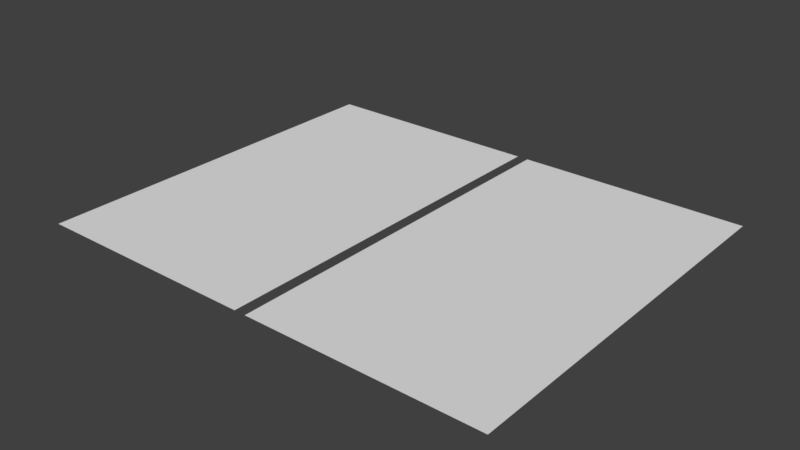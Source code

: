 # Source: bookPlane.blend  (saved by Blender 2.77.0; exported with 4.5.12 LTS)
import bpy
from mathutils import Matrix  # noqa: F401  (used for matrix-valued properties, if any)

bpy.ops.wm.read_factory_settings(use_empty=True)
scene = bpy.context.scene
scene.name = 'Scene'

# ---- collections
col_collection_1 = bpy.data.collections.new('Collection 1'); scene.collection.children.link(col_collection_1)

# ---- world
world_world = bpy.data.worlds.new('World'); scene.world = world_world
world_world.color = (0.05088, 0.05088, 0.05088)
world_world.use_sun_shadow = False
world_world.sun_shadow_jitter_overblur = 0.0
world_world.cycles.sampling_method = 'MANUAL'

# ---- meshes
me_plane = bpy.data.meshes.new('Plane')
me_plane.from_pydata([(-4.059, -6.984, 0.0), (4.243, -6.984, 0.0), (-4.059, 6.984, 0.0), (4.243, 6.984, 0.0), (-12.78, -6.984, 0.0), (-4.473, -6.984, 0.0), (-12.78, 6.984, 0.0), (-4.473, 6.984, 0.0)], [], [(0, 1, 3, 2), (4, 5, 7, 6)])
me_plane.use_remesh_preserve_volume = False
me_plane.use_remesh_preserve_attributes = False
me_plane.use_mirror_vertex_groups = False
me_plane.update()
arm_armature_001 = bpy.data.armatures.new('Armature.001')  # bones are not reproduced

# ---- objects
ob_armature_001 = bpy.data.objects.new('Armature.001', arm_armature_001)
ob_plane = bpy.data.objects.new('Plane', me_plane)

# ---- transforms, parenting, visibility, modifiers, constraints
ob_armature_001.location = (3.367, 0.0, 2.51)
ob_armature_001.show_in_front = True
ob_armature_001.lineart.crease_threshold = 0.0
ob_plane.parent = ob_armature_001
ob_plane.matrix_parent_inverse = Matrix(((1.0, 0.0, 0.0, -3.367), (0.0, 1.0, 0.0, -0.0), (0.0, 0.0, 1.0, -2.51), (0.0, 0.0, 0.0, 1.0)))
ob_plane.location = (4.367, 0.0, 2.286)
ob_plane.lineart.crease_threshold = 0.0
_vg = ob_plane.vertex_groups.new(name='Bone')
for _i, _w in zip([0, 1, 2, 3], [1.0, 1.468e-12, 1.0, 8.664e-11]): _vg.add([_i], _w, 'REPLACE')
_vg = ob_plane.vertex_groups.new(name='Bone.001')
for _i, _w in zip([0, 2, 4, 5, 6, 7], [0.0004167, 0.0003712, 2.483e-05, 0.942, 7.395e-06, 0.934]): _vg.add([_i], _w, 'REPLACE')
_m = ob_plane.modifiers.new('Armature', 'ARMATURE')
_m.object = ob_armature_001

# ---- collection membership
col_collection_1.objects.link(ob_armature_001)
col_collection_1.objects.link(ob_plane)

# ---- scene / render settings (as saved in the file)
scene.frame_start = 1; scene.frame_end = 250; scene.frame_set(27)
scene.render.engine = 'CYCLES'
scene.render.resolution_percentage = 50
scene.render.dither_intensity = 0.0
scene.cycles.use_denoising = False
scene.cycles.samples = 128
scene.cycles.sampling_pattern = 'TABULATED_SOBOL'
scene.cycles.light_sampling_threshold = 0.0
scene.cycles.use_adaptive_sampling = False
scene.cycles.use_light_tree = False
scene.cycles.blur_glossy = 0.0
scene.cycles.sample_clamp_indirect = 0.0
scene.view_settings.view_transform = 'Standard'
bpy.context.view_layer.update()

# ---- added for rendering (the .blend has no active camera and no usable light): camera, sun
cam_auto = bpy.data.cameras.new('AutoCamera')
cam_auto.lens = 50.0
cam_auto.sensor_width = 36.0
cam_auto.clip_end = 1000.0
ob_auto_camera = bpy.data.objects.new('AutoCamera', cam_auto)
scene.collection.objects.link(ob_auto_camera)
ob_auto_camera.location = (20.4714, -24.4442, 18.5819)
ob_auto_camera.rotation_euler = (1.09748, -7.21219e-08, 0.694738)
scene.camera = ob_auto_camera
light_auto_sun = bpy.data.lights.new('AutoSun', 'SUN')
light_auto_sun.energy = 3.0
light_auto_sun.angle = 0.0523599
ob_auto_sun = bpy.data.objects.new('AutoSun', light_auto_sun)
scene.collection.objects.link(ob_auto_sun)
ob_auto_sun.rotation_euler = (0.872665, 0.174533, 0.523599)
bpy.context.view_layer.update()
